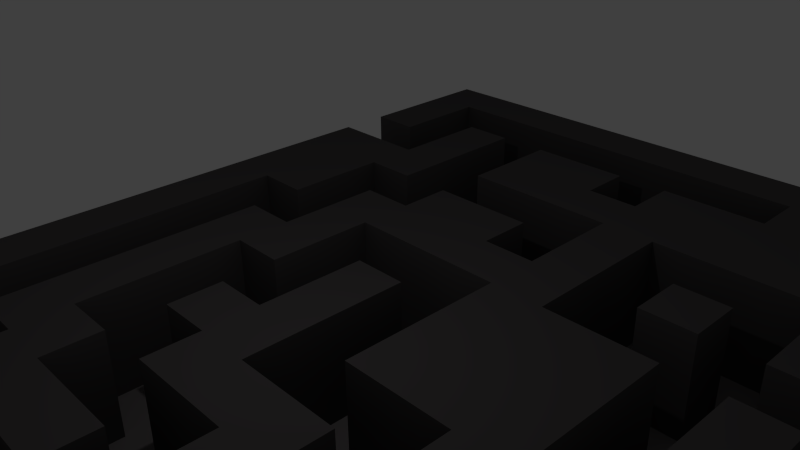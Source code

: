 # Source: Maze2.blend  (saved by Blender 2.68.0; exported with 4.5.12 LTS)
import bpy
from mathutils import Matrix  # noqa: F401  (used for matrix-valued properties, if any)

bpy.ops.wm.read_factory_settings(use_empty=True)
scene = bpy.context.scene
scene.name = 'Scene'

# ---- collections
col_collection_1 = bpy.data.collections.new('Collection 1'); scene.collection.children.link(col_collection_1)

# ---- materials (node trees are filled in below, after node groups)
mat_mazefloor = bpy.data.materials.new('MazeFloor')
mat_mazefloor.alpha_threshold = 0.0
mat_mazefloor.use_transparent_shadow = False
mat_mazefloor.preview_render_type = 'CUBE'
mat_mazefloor.diffuse_color = (0.2234, 0.2059, 0.2089, 1.0)
mat_mazefloor.roughness = 0.0
mat_mazefloor.specular_intensity = 0.3817
mat_mazefloor.line_color = (0.0, 0.0, 0.0, 1.0)
mat_maze = bpy.data.materials.new('Maze')
mat_maze.alpha_threshold = 0.0
mat_maze.use_transparent_shadow = False
mat_maze.preview_render_type = 'CUBE'
mat_maze.diffuse_color = (0.08898, 0.08235, 0.08349, 1.0)
mat_maze.roughness = 0.0
mat_maze.specular_intensity = 0.3817
mat_maze.line_color = (0.0, 0.0, 0.0, 1.0)

# ---- material node trees

# ---- world
world_world = bpy.data.worlds.new('World'); scene.world = world_world
world_world.color = (0.05088, 0.05088, 0.05088)
world_world.use_sun_shadow = False
world_world.sun_shadow_jitter_overblur = 0.0
world_world.cycles.sampling_method = 'MANUAL'
world_world.cycles.sample_map_resolution = 256

# ---- cameras
cam_camera = bpy.data.cameras.new('Camera')
cam_camera.clip_end = 100.0
cam_camera.lens = 35.0
cam_camera.sensor_width = 32.0
cam_camera.sensor_height = 18.0
cam_camera.ortho_scale = 7.314
cam_camera.dof.focus_distance = 0.0
cam_camera.dof.aperture_fstop = 128.0

# ---- lights
light_lamp = bpy.data.lights.new('Lamp', 'POINT')
light_lamp.transmission_factor = 0.0
light_lamp.cutoff_distance = 30.0
light_lamp.energy = 100.0
light_lamp.shadow_buffer_clip_start = 1.001
light_lamp.shadow_soft_size = 0.1
light_lamp.shadow_maximum_resolution = 0.006
light_lamp.use_absolute_resolution = True
light_lamp.cycles.use_multiple_importance_sampling = False

# ---- meshes
me_plane_003 = bpy.data.meshes.new('Plane.003')
me_plane_003.from_pydata([(1.0, -1.0, 0.0), (-1.0, -1.0, 0.0), (1.0, 1.0, 0.0), (-1.0, 1.0, 0.0)], [], [(1, 0, 2, 3)])
me_plane_003.use_remesh_preserve_volume = False
me_plane_003.use_remesh_preserve_attributes = False
me_plane_003.use_mirror_vertex_groups = False
me_plane_003.update()
me_plane_002 = bpy.data.meshes.new('Plane.002')
me_plane_002.from_pydata([(1.0, -1.0, 0.0), (-1.0, -1.0, 0.0), (1.0, 1.0, 0.0), (-1.0, 1.0, 0.0)], [], [(1, 0, 2, 3)])
me_plane_002.use_remesh_preserve_volume = False
me_plane_002.use_remesh_preserve_attributes = False
me_plane_002.use_mirror_vertex_groups = False
me_plane_002.update()
me_plane_001 = bpy.data.meshes.new('Plane.001')
me_plane_001.from_pydata([(1.0, -1.0, 0.0), (-1.0, -1.0, 0.0), (1.0, 1.0, 0.0), (-1.0, 1.0, 0.0)], [], [(1, 0, 2, 3)])
me_plane_001.materials.append(mat_mazefloor)
me_plane_001.use_remesh_preserve_volume = False
me_plane_001.use_remesh_preserve_attributes = False
me_plane_001.use_mirror_vertex_groups = False
me_plane_001.update()
me_plane = bpy.data.meshes.new('Plane')
me_plane.from_pydata([(-1.0, -1.0, -0.05901), (1.0, -1.0, -0.05901), (-1.0, 1.0, -0.05901), (1.0, 1.0, -0.05901), (-1.0, -2.384e-07, -0.05901), (-1.788e-07, -1.0, -0.05901), (1.0, -2.384e-07, -0.05901), (-1.788e-07, 1.0, -0.05901), (-1.788e-07, -2.384e-07, -0.05901), (-1.0, -0.5, -0.05901), (0.5, -1.0, -0.05901), (1.0, 0.5, -0.05901), (-0.5, 1.0, -0.05901), (-1.0, 0.5, -0.05901), (-0.5, -1.0, -0.05901), (1.0, -0.5, -0.05901), (0.5, 1.0, -0.05901), (-1.788e-07, 0.5, -0.05901), (-1.788e-07, -0.5, -0.05901), (-0.5, -2.384e-07, -0.05901), (0.5, -2.384e-07, -0.05901), (0.5, 0.5, -0.05901), (-0.5, 0.5, -0.05901), (-0.5, -0.5, -0.05901), (0.5, -0.5, -0.05901), (-1.0, -0.75, -0.05901), (0.75, -1.0, -0.05901), (1.0, 0.75, -0.05901), (-0.75, 1.0, -0.05901), (-1.0, 0.75, -0.05901), (-0.75, -1.0, -0.05901), (1.0, -0.75, -0.05901), (0.75, 1.0, -0.05901), (-1.788e-07, 0.75, -0.05901), (-1.788e-07, -0.75, -0.05901), (-0.75, -2.384e-07, -0.05901), (0.25, -2.384e-07, -0.05901), (-1.0, -0.25, -0.05901), (0.25, -1.0, -0.05901), (1.0, 0.25, -0.05901), (-0.25, 1.0, -0.05901), (-1.0, 0.25, -0.05901), (-0.25, -1.0, -0.05901), (1.0, -0.25, -0.05901), (0.25, 1.0, -0.05901), (-1.788e-07, 0.25, -0.05901), (-1.788e-07, -0.25, -0.05901), (-0.25, -2.384e-07, -0.05901), (0.75, -2.384e-07, -0.05901), (0.5, 0.75, -0.05901), (0.5, 0.25, -0.05901), (0.25, 0.5, -0.05901), (0.75, 0.5, -0.05901), (-0.5, 0.75, -0.05901), (-0.5, 0.25, -0.05901), (-0.75, 0.5, -0.05901), (-0.25, 0.5, -0.05901), (-0.5, -0.25, -0.05901), (-0.5, -0.75, -0.05901), (-0.75, -0.5, -0.05901), (-0.25, -0.5, -0.05901), (0.5, -0.25, -0.05901), (0.5, -0.75, -0.05901), (0.25, -0.5, -0.05901), (0.75, -0.5, -0.05901), (0.75, 0.75, -0.05901), (-0.25, 0.75, -0.05901), (-0.25, -0.25, -0.05901), (0.75, -0.25, -0.05901), (0.25, 0.75, -0.05901), (0.25, 0.25, -0.05901), (0.75, 0.25, -0.05901), (-0.75, 0.75, -0.05901), (-0.75, 0.25, -0.05901), (-0.25, 0.25, -0.05901), (-0.75, -0.25, -0.05901), (-0.75, -0.75, -0.05901), (-0.25, -0.75, -0.05901), (0.25, -0.25, -0.05901), (0.25, -0.75, -0.05901), (0.75, -0.75, -0.05901), (-1.0, -0.875, -0.05901), (0.875, -1.0, -0.05901), (1.0, 0.875, -0.05901), (-0.875, 1.0, -0.05901), (-1.0, 0.875, -0.05901), (-0.875, -1.0, -0.05901), (1.0, -0.875, -0.05901), (0.875, 1.0, -0.05901), (-1.788e-07, 0.875, -0.05901), (-1.788e-07, -0.875, -0.05901), (-0.875, -2.384e-07, -0.05901), (0.125, -2.384e-07, -0.05901), (-1.0, -0.125, -0.05901), (0.125, -1.0, -0.05901), (1.0, 0.125, -0.05901), (-0.125, 1.0, -0.05901), (-1.0, 0.125, -0.05901), (-0.125, -1.0, -0.05901), (1.0, -0.125, -0.05901), (0.125, 1.0, -0.05901), (-1.788e-07, 0.125, -0.05901), (-1.788e-07, -0.125, -0.05901), (-0.125, -2.384e-07, -0.05901), (0.875, -2.384e-07, -0.05901), (0.5, 0.875, -0.05901), (0.5, 0.125, -0.05901), (0.125, 0.5, -0.05901), (0.625, 0.5, -0.05901), (-0.5, 0.875, -0.05901), (-0.5, 0.125, -0.05901), (-0.875, 0.5, -0.05901), (-0.375, 0.5, -0.05901), (-0.5, -0.125, -0.05901), (-0.5, -0.875, -0.05901), (-0.875, -0.5, -0.05901), (-0.375, -0.5, -0.05901), (0.5, -0.125, -0.05901), (0.5, -0.875, -0.05901), (0.125, -0.5, -0.05901), (0.625, -0.5, -0.05901), (-1.0, -0.625, -0.05901), (0.625, -1.0, -0.05901), (1.0, 0.625, -0.05901), (-0.625, 1.0, -0.05901), (-1.0, 0.625, -0.05901), (-0.625, -1.0, -0.05901), (1.0, -0.625, -0.05901), (0.625, 1.0, -0.05901), (-1.788e-07, 0.625, -0.05901), (-1.788e-07, -0.625, -0.05901), (-0.625, -2.384e-07, -0.05901), (0.375, -2.384e-07, -0.05901), (-1.0, -0.375, -0.05901), (0.375, -1.0, -0.05901), (1.0, 0.375, -0.05901), (-0.375, 1.0, -0.05901), (-1.0, 0.375, -0.05901), (-0.375, -1.0, -0.05901), (1.0, -0.375, -0.05901), (0.375, 1.0, -0.05901), (-1.788e-07, 0.375, -0.05901), (-1.788e-07, -0.375, -0.05901), (-0.375, -2.384e-07, -0.05901), (0.625, -2.384e-07, -0.05901), (0.5, 0.625, -0.05901), (0.5, 0.375, -0.05901), (0.375, 0.5, -0.05901), (0.875, 0.5, -0.05901), (-0.5, 0.625, -0.05901), (-0.5, 0.375, -0.05901), (-0.625, 0.5, -0.05901), (-0.125, 0.5, -0.05901), (-0.5, -0.375, -0.05901), (-0.5, -0.625, -0.05901), (-0.625, -0.5, -0.05901), (-0.125, -0.5, -0.05901), (0.5, -0.375, -0.05901), (0.5, -0.625, -0.05901), (0.375, -0.5, -0.05901), (0.875, -0.5, -0.05901), (0.75, 0.875, -0.05901), (0.75, 0.625, -0.05901), (0.625, 0.75, -0.05901), (0.875, 0.75, -0.05901), (-0.25, 0.875, -0.05901), (-0.25, 0.625, -0.05901), (-0.375, 0.75, -0.05901), (-0.125, 0.75, -0.05901), (-0.25, -0.125, -0.05901), (-0.25, -0.375, -0.05901), (-0.375, -0.25, -0.05901), (-0.125, -0.25, -0.05901), (0.75, -0.125, -0.05901), (0.75, -0.375, -0.05901), (0.625, -0.25, -0.05901), (0.875, -0.25, -0.05901), (0.25, 0.875, -0.05901), (0.25, 0.625, -0.05901), (0.125, 0.75, -0.05901), (0.375, 0.75, -0.05901), (0.25, 0.375, -0.05901), (0.25, 0.125, -0.05901), (0.125, 0.25, -0.05901), (0.375, 0.25, -0.05901), (0.75, 0.375, -0.05901), (0.75, 0.125, -0.05901), (0.625, 0.25, -0.05901), (0.875, 0.25, -0.05901), (-0.75, 0.875, -0.05901), (-0.75, 0.625, -0.05901), (-0.875, 0.75, -0.05901), (-0.625, 0.75, -0.05901), (-0.75, 0.375, -0.05901), (-0.75, 0.125, -0.05901), (-0.875, 0.25, -0.05901), (-0.625, 0.25, -0.05901), (-0.25, 0.375, -0.05901), (-0.25, 0.125, -0.05901), (-0.375, 0.25, -0.05901), (-0.125, 0.25, -0.05901), (-0.75, -0.125, -0.05901), (-0.75, -0.375, -0.05901), (-0.875, -0.25, -0.05901), (-0.625, -0.25, -0.05901), (-0.75, -0.625, -0.05901), (-0.75, -0.875, -0.05901), (-0.875, -0.75, -0.05901), (-0.625, -0.75, -0.05901), (-0.25, -0.625, -0.05901), (-0.25, -0.875, -0.05901), (-0.375, -0.75, -0.05901), (-0.125, -0.75, -0.05901), (0.25, -0.125, -0.05901), (0.25, -0.375, -0.05901), (0.125, -0.25, -0.05901), (0.375, -0.25, -0.05901), (0.25, -0.625, -0.05901), (0.25, -0.875, -0.05901), (0.125, -0.75, -0.05901), (0.375, -0.75, -0.05901), (0.75, -0.625, -0.05901), (0.75, -0.875, -0.05901), (0.625, -0.75, -0.05901), (0.875, -0.75, -0.05901), (0.875, 0.875, -0.05901), (-0.125, 0.875, -0.05901), (-0.125, -0.125, -0.05901), (0.875, -0.125, -0.05901), (0.375, 0.875, -0.05901), (0.375, 0.375, -0.05901), (0.875, 0.375, -0.05901), (-0.625, 0.875, -0.05901), (-0.625, 0.375, -0.05901), (-0.125, 0.375, -0.05901), (-0.625, -0.125, -0.05901), (-0.625, -0.625, -0.05901), (-0.125, -0.625, -0.05901), (0.375, -0.125, -0.05901), (0.375, -0.625, -0.05901), (0.875, -0.625, -0.05901), (0.625, 0.875, -0.05901), (0.625, 0.625, -0.05901), (0.875, 0.625, -0.05901), (-0.375, 0.875, -0.05901), (-0.375, 0.625, -0.05901), (-0.125, 0.625, -0.05901), (-0.375, -0.125, -0.05901), (-0.375, -0.375, -0.05901), (-0.125, -0.375, -0.05901), (0.625, -0.125, -0.05901), (0.625, -0.375, -0.05901), (0.875, -0.375, -0.05901), (0.125, 0.875, -0.05901), (0.125, 0.625, -0.05901), (0.375, 0.625, -0.05901), (0.125, 0.375, -0.05901), (0.125, 0.125, -0.05901), (0.375, 0.125, -0.05901), (0.625, 0.375, -0.05901), (0.625, 0.125, -0.05901), (0.875, 0.125, -0.05901), (-0.875, 0.875, -0.05901), (-0.875, 0.625, -0.05901), (-0.625, 0.625, -0.05901), (-0.875, 0.375, -0.05901), (-0.875, 0.125, -0.05901), (-0.625, 0.125, -0.05901), (-0.375, 0.375, -0.05901), (-0.375, 0.125, -0.05901), (-0.125, 0.125, -0.05901), (-0.875, -0.125, -0.05901), (-0.875, -0.375, -0.05901), (-0.625, -0.375, -0.05901), (-0.875, -0.625, -0.05901), (-0.875, -0.875, -0.05901), (-0.625, -0.875, -0.05901), (-0.375, -0.625, -0.05901), (-0.375, -0.875, -0.05901), (-0.125, -0.875, -0.05901), (0.125, -0.125, -0.05901), (0.125, -0.375, -0.05901), (0.375, -0.375, -0.05901), (0.125, -0.625, -0.05901), (0.125, -0.875, -0.05901), (0.375, -0.875, -0.05901), (0.625, -0.625, -0.05901), (0.625, -0.875, -0.05901), (0.875, -0.875, -0.05901), (-1.0, -1.0, 0.05901), (1.0, -1.0, 0.05901), (-1.0, 1.0, 0.05901), (1.0, 1.0, 0.05901), (-1.0, -2.384e-07, 0.05901), (-1.788e-07, -1.0, 0.05901), (1.0, -2.384e-07, 0.05901), (-1.788e-07, 1.0, 0.05901), (-1.788e-07, -2.384e-07, 0.05901), (-1.0, -0.5, 0.05901), (0.5, -1.0, 0.05901), (1.0, 0.5, 0.05901), (-0.5, 1.0, 0.05901), (-1.0, 0.5, 0.05901), (-0.5, -1.0, 0.05901), (1.0, -0.5, 0.05901), (0.5, 1.0, 0.05901), (-1.788e-07, 0.5, 0.05901), (-1.788e-07, -0.5, 0.05901), (-0.5, -2.384e-07, 0.05901), (0.5, -2.384e-07, 0.05901), (0.5, 0.5, 0.05901), (-0.5, 0.5, 0.05901), (-0.5, -0.5, 0.05901), (0.5, -0.5, 0.05901), (-1.0, -0.75, 0.05901), (0.75, -1.0, 0.05901), (1.0, 0.75, 0.05901), (-0.75, 1.0, 0.05901), (-1.0, 0.75, 0.05901), (-0.75, -1.0, 0.05901), (1.0, -0.75, 0.05901), (0.75, 1.0, 0.05901), (-1.788e-07, 0.75, 0.05901), (-1.788e-07, -0.75, 0.05901), (-0.75, -2.384e-07, 0.05901), (0.25, -2.384e-07, 0.05901), (-1.0, -0.25, 0.05901), (0.25, -1.0, 0.05901), (1.0, 0.25, 0.05901), (-0.25, 1.0, 0.05901), (-1.0, 0.25, 0.05901), (-0.25, -1.0, 0.05901), (1.0, -0.25, 0.05901), (0.25, 1.0, 0.05901), (-1.788e-07, 0.25, 0.05901), (-1.788e-07, -0.25, 0.05901), (-0.25, -2.384e-07, 0.05901), (0.75, -2.384e-07, 0.05901), (0.5, 0.75, 0.05901), (0.5, 0.25, 0.05901), (0.25, 0.5, 0.05901), (0.75, 0.5, 0.05901), (-0.5, 0.75, 0.05901), (-0.5, 0.25, 0.05901), (-0.75, 0.5, 0.05901), (-0.25, 0.5, 0.05901), (-0.5, -0.25, 0.05901), (-0.5, -0.75, 0.05901), (-0.75, -0.5, 0.05901), (-0.25, -0.5, 0.05901), (0.5, -0.25, 0.05901), (0.5, -0.75, 0.05901), (0.25, -0.5, 0.05901), (0.75, -0.5, 0.05901), (0.75, 0.75, 0.05901), (-0.25, 0.75, 0.05901), (-0.25, -0.25, 0.05901), (0.75, -0.25, 0.05901), (0.25, 0.75, 0.05901), (0.25, 0.25, 0.05901), (0.75, 0.25, 0.05901), (-0.75, 0.75, 0.05901), (-0.75, 0.25, 0.05901), (-0.25, 0.25, 0.05901), (-0.75, -0.25, 0.05901), (-0.75, -0.75, 0.05901), (-0.25, -0.75, 0.05901), (0.25, -0.25, 0.05901), (0.25, -0.75, 0.05901), (0.75, -0.75, 0.05901), (-1.0, -0.875, 0.05901), (0.875, -1.0, 0.05901), (1.0, 0.875, 0.05901), (-0.875, 1.0, 0.05901), (-1.0, 0.875, 0.05901), (-0.875, -1.0, 0.05901), (1.0, -0.875, 0.05901), (0.875, 1.0, 0.05901), (-1.788e-07, 0.875, 0.05901), (-1.788e-07, -0.875, 0.05901), (-0.875, -2.384e-07, 0.05901), (0.125, -2.384e-07, 0.05901), (-1.0, -0.125, 0.05901), (0.125, -1.0, 0.05901), (1.0, 0.125, 0.05901), (-0.125, 1.0, 0.05901), (-1.0, 0.125, 0.05901), (-0.125, -1.0, 0.05901), (1.0, -0.125, 0.05901), (0.125, 1.0, 0.05901), (-1.788e-07, 0.125, 0.05901), (-1.788e-07, -0.125, 0.05901), (-0.125, -2.384e-07, 0.05901), (0.875, -2.384e-07, 0.05901), (0.5, 0.875, 0.05901), (0.5, 0.125, 0.05901), (0.125, 0.5, 0.05901), (0.625, 0.5, 0.05901), (-0.5, 0.875, 0.05901), (-0.5, 0.125, 0.05901), (-0.875, 0.5, 0.05901), (-0.375, 0.5, 0.05901), (-0.5, -0.125, 0.05901), (-0.5, -0.875, 0.05901), (-0.875, -0.5, 0.05901), (-0.375, -0.5, 0.05901), (0.5, -0.125, 0.05901), (0.5, -0.875, 0.05901), (0.125, -0.5, 0.05901), (0.625, -0.5, 0.05901), (-1.0, -0.625, 0.05901), (0.625, -1.0, 0.05901), (1.0, 0.625, 0.05901), (-0.625, 1.0, 0.05901), (-1.0, 0.625, 0.05901), (-0.625, -1.0, 0.05901), (1.0, -0.625, 0.05901), (0.625, 1.0, 0.05901), (-1.788e-07, 0.625, 0.05901), (-1.788e-07, -0.625, 0.05901), (-0.625, -2.384e-07, 0.05901), (0.375, -2.384e-07, 0.05901), (-1.0, -0.375, 0.05901), (0.375, -1.0, 0.05901), (1.0, 0.375, 0.05901), (-0.375, 1.0, 0.05901), (-1.0, 0.375, 0.05901), (-0.375, -1.0, 0.05901), (1.0, -0.375, 0.05901), (0.375, 1.0, 0.05901), (-1.788e-07, 0.375, 0.05901), (-1.788e-07, -0.375, 0.05901), (-0.375, -2.384e-07, 0.05901), (0.625, -2.384e-07, 0.05901), (0.5, 0.625, 0.05901), (0.5, 0.375, 0.05901), (0.375, 0.5, 0.05901), (0.875, 0.5, 0.05901), (-0.5, 0.625, 0.05901), (-0.5, 0.375, 0.05901), (-0.625, 0.5, 0.05901), (-0.125, 0.5, 0.05901), (-0.5, -0.375, 0.05901), (-0.5, -0.625, 0.05901), (-0.625, -0.5, 0.05901), (-0.125, -0.5, 0.05901), (0.5, -0.375, 0.05901), (0.5, -0.625, 0.05901), (0.375, -0.5, 0.05901), (0.875, -0.5, 0.05901), (0.75, 0.875, 0.05901), (0.75, 0.625, 0.05901), (0.625, 0.75, 0.05901), (0.875, 0.75, 0.05901), (-0.25, 0.875, 0.05901), (-0.25, 0.625, 0.05901), (-0.375, 0.75, 0.05901), (-0.125, 0.75, 0.05901), (-0.25, -0.125, 0.05901), (-0.25, -0.375, 0.05901), (-0.375, -0.25, 0.05901), (-0.125, -0.25, 0.05901), (0.75, -0.125, 0.05901), (0.75, -0.375, 0.05901), (0.625, -0.25, 0.05901), (0.875, -0.25, 0.05901), (0.25, 0.875, 0.05901), (0.25, 0.625, 0.05901), (0.125, 0.75, 0.05901), (0.375, 0.75, 0.05901), (0.25, 0.375, 0.05901), (0.25, 0.125, 0.05901), (0.125, 0.25, 0.05901), (0.375, 0.25, 0.05901), (0.75, 0.375, 0.05901), (0.75, 0.125, 0.05901), (0.625, 0.25, 0.05901), (0.875, 0.25, 0.05901), (-0.75, 0.875, 0.05901), (-0.75, 0.625, 0.05901), (-0.875, 0.75, 0.05901), (-0.625, 0.75, 0.05901), (-0.75, 0.375, 0.05901), (-0.75, 0.125, 0.05901), (-0.875, 0.25, 0.05901), (-0.625, 0.25, 0.05901), (-0.25, 0.375, 0.05901), (-0.25, 0.125, 0.05901), (-0.375, 0.25, 0.05901), (-0.125, 0.25, 0.05901), (-0.75, -0.125, 0.05901), (-0.75, -0.375, 0.05901), (-0.875, -0.25, 0.05901), (-0.625, -0.25, 0.05901), (-0.75, -0.625, 0.05901), (-0.75, -0.875, 0.05901), (-0.875, -0.75, 0.05901), (-0.625, -0.75, 0.05901), (-0.25, -0.625, 0.05901), (-0.25, -0.875, 0.05901), (-0.375, -0.75, 0.05901), (-0.125, -0.75, 0.05901), (0.25, -0.125, 0.05901), (0.25, -0.375, 0.05901), (0.125, -0.25, 0.05901), (0.375, -0.25, 0.05901), (0.25, -0.625, 0.05901), (0.25, -0.875, 0.05901), (0.125, -0.75, 0.05901), (0.375, -0.75, 0.05901), (0.75, -0.625, 0.05901), (0.75, -0.875, 0.05901), (0.625, -0.75, 0.05901), (0.875, -0.75, 0.05901), (0.875, 0.875, 0.05901), (-0.125, 0.875, 0.05901), (-0.125, -0.125, 0.05901), (0.875, -0.125, 0.05901), (0.375, 0.875, 0.05901), (0.375, 0.375, 0.05901), (0.875, 0.375, 0.05901), (-0.625, 0.875, 0.05901), (-0.625, 0.375, 0.05901), (-0.125, 0.375, 0.05901), (-0.625, -0.125, 0.05901), (-0.625, -0.625, 0.05901), (-0.125, -0.625, 0.05901), (0.375, -0.125, 0.05901), (0.375, -0.625, 0.05901), (0.875, -0.625, 0.05901), (0.625, 0.875, 0.05901), (0.625, 0.625, 0.05901), (0.875, 0.625, 0.05901), (-0.375, 0.875, 0.05901), (-0.375, 0.625, 0.05901), (-0.125, 0.625, 0.05901), (-0.375, -0.125, 0.05901), (-0.375, -0.375, 0.05901), (-0.125, -0.375, 0.05901), (0.625, -0.125, 0.05901), (0.625, -0.375, 0.05901), (0.875, -0.375, 0.05901), (0.125, 0.875, 0.05901), (0.125, 0.625, 0.05901), (0.375, 0.625, 0.05901), (0.125, 0.375, 0.05901), (0.125, 0.125, 0.05901), (0.375, 0.125, 0.05901), (0.625, 0.375, 0.05901), (0.625, 0.125, 0.05901), (0.875, 0.125, 0.05901), (-0.875, 0.875, 0.05901), (-0.875, 0.625, 0.05901), (-0.625, 0.625, 0.05901), (-0.875, 0.375, 0.05901), (-0.875, 0.125, 0.05901), (-0.625, 0.125, 0.05901), (-0.375, 0.375, 0.05901), (-0.375, 0.125, 0.05901), (-0.125, 0.125, 0.05901), (-0.875, -0.125, 0.05901), (-0.875, -0.375, 0.05901), (-0.625, -0.375, 0.05901), (-0.875, -0.625, 0.05901), (-0.875, -0.875, 0.05901), (-0.625, -0.875, 0.05901), (-0.375, -0.625, 0.05901), (-0.375, -0.875, 0.05901), (-0.125, -0.875, 0.05901), (0.125, -0.125, 0.05901), (0.125, -0.375, 0.05901), (0.375, -0.375, 0.05901), (0.125, -0.625, 0.05901), (0.125, -0.875, 0.05901), (0.375, -0.875, 0.05901), (0.625, -0.625, 0.05901), (0.625, -0.875, 0.05901), (0.875, -0.875, 0.05901)], [], [(225, 88, 3, 83), (226, 96, 7, 89), (227, 103, 8, 102), (228, 104, 6, 99), (229, 140, 16, 105), (230, 147, 21, 146), (231, 148, 11, 135), (232, 124, 12, 109), (338, 452, 530, 394), (234, 152, 17, 141), (235, 131, 19, 113), (236, 155, 23, 154), (237, 156, 18, 130), (238, 132, 20, 117), (239, 159, 24, 158), (240, 160, 15, 127), (241, 128, 32, 161), (242, 163, 65, 162), (243, 164, 27, 123), (244, 136, 40, 165), (245, 167, 66, 166), (246, 168, 33, 129), (247, 143, 47, 169), (248, 171, 67, 170), (394, 530, 417, 305), (250, 144, 48, 173), (251, 175, 68, 174), (252, 176, 43, 139), (253, 100, 44, 177), (254, 179, 69, 178), (260, 187, 71, 186), (261, 188, 39, 95), (262, 84, 28, 189), (513, 320, 416, 529), (369, 513, 529, 510), (265, 111, 55, 193), (266, 195, 73, 194), (267, 196, 54, 110), (510, 529, 449, 353), (269, 199, 74, 198), (270, 200, 45, 101), (368, 509, 528, 506), (506, 528, 448, 352), (501, 323, 419, 526), (497, 347, 443, 525), (275, 207, 76, 206), (494, 525, 444, 348), (364, 493, 524, 490), (490, 524, 420, 324), (279, 212, 34, 90), (280, 92, 36, 213), (281, 215, 78, 214), (282, 216, 61, 157), (489, 334, 430, 523), (482, 522, 440, 344), (478, 521, 413, 317), (286, 120, 64, 221), (287, 223, 80, 222), (288, 224, 31, 87), (161, 32, 88, 225), (165, 40, 96, 226), (477, 328, 424, 520), (473, 339, 435, 519), (358, 469, 518, 466), (466, 518, 429, 333), (172, 227, 102, 46), (173, 48, 104, 228), (176, 228, 99, 43), (177, 44, 140, 229), (69, 177, 229, 180), (184, 230, 146, 50), (188, 231, 135, 39), (189, 28, 124, 232), (465, 332, 388, 517), (462, 517, 393, 337), (193, 55, 151, 233), (461, 335, 391, 516), (454, 515, 385, 329), (450, 514, 377, 321), (577, 376, 320, 513), (200, 234, 141, 45), (201, 35, 131, 235), (75, 201, 235, 204), (576, 511, 369, 512), (205, 59, 155, 236), (575, 510, 353, 409), (208, 236, 154, 58), (571, 446, 350, 505), (570, 503, 367, 504), (212, 237, 130, 34), (217, 63, 159, 239), (79, 217, 239, 220), (569, 502, 325, 381), (221, 64, 160, 240), (80, 221, 240, 224), (224, 240, 127, 31), (105, 16, 128, 241), (49, 105, 241, 163), (163, 241, 161, 65), (108, 242, 162, 52), (148, 243, 123, 11), (109, 12, 136, 244), (568, 379, 323, 501), (564, 495, 365, 496), (149, 53, 167, 245), (22, 149, 245, 112), (112, 245, 166, 56), (559, 390, 334, 489), (56, 166, 246, 152), (152, 246, 129, 17), (558, 487, 363, 488), (556, 399, 343, 485), (171, 247, 169, 67), (153, 57, 171, 248), (555, 483, 362, 484), (116, 248, 170, 60), (554, 482, 344, 400), (60, 170, 249, 156), (156, 249, 142, 18), (117, 20, 144, 250), (157, 61, 175, 251), (551, 478, 317, 373), (550, 384, 328, 477), (549, 475, 360, 476), (543, 467, 358, 468), (160, 252, 139, 15), (89, 7, 100, 253), (542, 466, 333, 389), (179, 253, 177, 69), (129, 33, 179, 254), (17, 129, 254, 107), (107, 254, 178, 51), (178, 69, 180, 255), (51, 178, 255, 147), (147, 255, 145, 21), (183, 256, 181, 70), (8, 101, 257, 92), (92, 257, 182, 36), (132, 258, 106, 20), (50, 146, 259, 187), (187, 259, 185, 71), (104, 261, 95, 6), (85, 2, 84, 262), (29, 85, 262, 191), (541, 428, 332, 465), (125, 29, 191, 263), (540, 463, 357, 464), (539, 462, 337, 433), (190, 72, 192, 264), (55, 190, 264, 151), (537, 459, 356, 460), (137, 13, 111, 265), (41, 137, 265, 195), (195, 265, 193, 73), (97, 41, 195, 266), (4, 97, 266, 91), (536, 458, 336, 432), (535, 418, 322, 457), (534, 455, 355, 456), (131, 267, 110, 19), (533, 454, 329, 425), (54, 150, 268, 199), (199, 268, 197, 74), (110, 54, 199, 269), (532, 412, 316, 453), (531, 451, 354, 452), (198, 74, 200, 270), (530, 450, 321, 417), (103, 270, 101, 8), (93, 4, 91, 271), (37, 93, 271, 203), (529, 416, 304, 449), (133, 37, 203, 272), (9, 133, 272, 115), (528, 447, 313, 448), (202, 75, 204, 273), (59, 202, 273, 155), (527, 406, 309, 421), (121, 9, 115, 274), (25, 121, 274, 207), (526, 419, 307, 445), (81, 25, 207, 275), (0, 81, 275, 86), (86, 275, 206, 30), (525, 443, 312, 444), (30, 206, 276, 126), (126, 276, 114, 14), (524, 402, 308, 420), (58, 154, 277, 211), (211, 277, 209, 77), (523, 430, 306, 441), (14, 114, 278, 138), (138, 278, 210, 42), (521, 398, 301, 413), (42, 210, 279, 98), (98, 279, 90, 5), (102, 8, 92, 280), (46, 102, 280, 215), (215, 280, 213, 78), (520, 424, 300, 437), (519, 435, 310, 436), (518, 394, 305, 429), (214, 78, 216, 282), (63, 214, 282, 159), (159, 282, 157, 24), (130, 18, 119, 283), (34, 130, 283, 219), (517, 388, 295, 393), (90, 34, 219, 284), (5, 90, 284, 94), (94, 284, 218, 38), (516, 391, 297, 392), (38, 218, 285, 134), (134, 285, 118, 10), (515, 378, 296, 385), (514, 372, 292, 377), (223, 286, 221, 80), (118, 62, 223, 287), (10, 118, 287, 122), (122, 287, 222, 26), (222, 80, 224, 288), (26, 222, 288, 82), (82, 288, 87, 1), (452, 354, 450, 530), (397, 341, 451, 531), (437, 300, 412, 532), (398, 533, 425, 301), (438, 534, 456, 342), (311, 401, 534, 438), (401, 345, 455, 534), (345, 441, 535, 455), (441, 306, 418, 535), (460, 356, 458, 536), (442, 537, 460, 346), (405, 349, 459, 537), (349, 445, 538, 459), (445, 307, 431, 538), (406, 539, 433, 309), (446, 540, 464, 350), (449, 304, 428, 541), (378, 542, 389, 296), (468, 358, 466, 542), (418, 543, 468, 322), (306, 396, 543, 418), (396, 340, 467, 543), (467, 544, 469, 358), (340, 436, 544, 467), (436, 310, 434, 544), (472, 359, 470, 545), (297, 381, 546, 390), (381, 325, 471, 546), (421, 309, 395, 547), (339, 476, 548, 435), (476, 360, 474, 548), (393, 295, 384, 550), (374, 551, 373, 291), (318, 480, 551, 374), (414, 552, 480, 318), (479, 553, 481, 361), (344, 440, 553, 479), (426, 554, 400, 302), (330, 484, 554, 426), (484, 362, 482, 554), (386, 555, 484, 330), (293, 380, 555, 386), (420, 308, 399, 556), (343, 488, 557, 439), (488, 363, 486, 557), (399, 558, 488, 343), (487, 559, 489, 363), (392, 297, 390, 559), (382, 560, 380, 293), (326, 492, 560, 382), (422, 561, 492, 326), (298, 404, 561, 422), (491, 562, 493, 364), (348, 444, 562, 491), (410, 563, 404, 298), (314, 496, 563, 410), (370, 564, 496, 314), (289, 375, 564, 370), (375, 319, 495, 564), (319, 415, 565, 495), (415, 303, 403, 565), (347, 500, 566, 443), (500, 366, 498, 566), (303, 427, 567, 403), (427, 331, 499, 567), (331, 387, 568, 499), (387, 294, 379, 568), (391, 569, 381, 297), (335, 504, 569, 391), (504, 367, 502, 569), (503, 571, 505, 367), (352, 448, 571, 503), (448, 313, 446, 571), (419, 572, 408, 307), (323, 508, 572, 419), (379, 573, 508, 323), (294, 383, 573, 379), (383, 327, 507, 573), (327, 423, 574, 507), (423, 299, 407, 574), (512, 369, 510, 575), (407, 576, 512, 351), (299, 411, 576, 407), (411, 315, 511, 576), (511, 577, 513, 369), (315, 371, 577, 511), (371, 290, 376, 577), (274, 115, 404, 563), (15, 139, 428, 304), (137, 41, 330, 426), (148, 231, 520, 437), (113, 19, 308, 402), (260, 186, 475, 549), (0, 86, 375, 289), (25, 81, 370, 314), (252, 160, 449, 541), (167, 53, 342, 456), (166, 66, 355, 455), (207, 274, 563, 496), (16, 140, 429, 305), (138, 42, 331, 427), (132, 238, 527, 421), (231, 188, 477, 520), (188, 261, 550, 477), (1, 87, 376, 290), (26, 82, 371, 315), (200, 74, 363, 489), (54, 196, 485, 343), (215, 281, 570, 504), (66, 167, 456, 355), (141, 17, 306, 430), (139, 43, 332, 428), (238, 117, 406, 527), (55, 111, 400, 344), (261, 104, 393, 550), (3, 88, 377, 292), (28, 84, 373, 317), (35, 201, 490, 324), (74, 197, 486, 363), (169, 47, 336, 458), (33, 168, 457, 322), (168, 246, 535, 457), (18, 142, 431, 307), (140, 44, 333, 429), (112, 56, 345, 401), (85, 29, 318, 374), (202, 59, 348, 491), (67, 169, 458, 356), (45, 141, 430, 334), (220, 239, 528, 509), (268, 150, 439, 557), (86, 30, 319, 375), (253, 179, 468, 542), (281, 214, 503, 570), (171, 57, 346, 460), (170, 67, 356, 459), (246, 166, 455, 535), (144, 20, 309, 433), (197, 268, 557, 486), (189, 232, 521, 478), (191, 262, 551, 480), (87, 31, 320, 376), (161, 225, 514, 450), (89, 253, 542, 378), (21, 145, 434, 310), (47, 143, 432, 336), (239, 158, 447, 528), (119, 18, 307, 408), (232, 109, 398, 521), (88, 32, 321, 377), (225, 83, 372, 514), (59, 205, 494, 348), (201, 75, 364, 490), (172, 46, 335, 461), (143, 247, 536, 432), (146, 21, 310, 435), (48, 144, 433, 337), (116, 60, 349, 405), (233, 151, 440, 522), (262, 189, 478, 551), (4, 93, 382, 293), (75, 202, 491, 364), (174, 68, 357, 463), (247, 171, 460, 536), (110, 269, 558, 399), (62, 118, 407, 351), (9, 121, 410, 298), (263, 191, 480, 552), (5, 94, 383, 294), (175, 61, 350, 464), (68, 175, 464, 357), (51, 147, 436, 340), (269, 198, 487, 558), (193, 233, 522, 482), (10, 122, 411, 299), (165, 226, 515, 454), (6, 95, 384, 295), (283, 119, 408, 572), (276, 206, 495, 565), (53, 149, 438, 342), (149, 22, 311, 438), (64, 120, 409, 353), (11, 123, 412, 300), (125, 263, 552, 414), (226, 89, 378, 515), (7, 96, 385, 296), (219, 283, 572, 508), (114, 276, 565, 403), (150, 54, 343, 439), (270, 103, 392, 559), (152, 234, 523, 441), (12, 124, 413, 301), (121, 25, 314, 410), (103, 227, 516, 392), (97, 4, 293, 386), (93, 37, 326, 382), (255, 180, 469, 544), (206, 76, 365, 495), (248, 116, 405, 537), (198, 270, 559, 487), (234, 200, 489, 523), (122, 26, 315, 411), (264, 192, 481, 553), (227, 172, 461, 516), (98, 5, 294, 387), (94, 38, 327, 383), (58, 211, 500, 347), (76, 207, 496, 365), (153, 248, 537, 442), (179, 33, 322, 468), (56, 152, 441, 345), (126, 14, 303, 415), (123, 27, 316, 412), (151, 264, 553, 440), (99, 6, 295, 388), (95, 39, 328, 384), (208, 58, 347, 497), (284, 219, 508, 573), (70, 181, 470, 359), (277, 154, 443, 566), (57, 153, 442, 346), (271, 91, 380, 560), (127, 15, 304, 416), (124, 28, 317, 413), (100, 7, 296, 389), (96, 40, 329, 385), (145, 255, 544, 434), (213, 36, 325, 502), (77, 209, 498, 366), (36, 182, 471, 325), (183, 70, 359, 472), (209, 277, 566, 498), (154, 23, 312, 443), (163, 242, 531, 452), (203, 271, 560, 492), (128, 16, 305, 417), (29, 125, 414, 318), (41, 97, 386, 330), (256, 183, 472, 545), (214, 63, 352, 503), (50, 187, 476, 339), (184, 50, 339, 473), (23, 155, 444, 312), (242, 108, 397, 531), (30, 126, 415, 319), (204, 235, 524, 493), (42, 98, 387, 331), (228, 176, 465, 517), (181, 256, 545, 470), (46, 215, 504, 335), (211, 77, 366, 500), (218, 284, 573, 507), (71, 185, 474, 360), (249, 170, 459, 538), (60, 156, 445, 349), (31, 127, 416, 320), (43, 99, 388, 332), (173, 228, 517, 462), (216, 78, 367, 505), (190, 55, 344, 479), (186, 71, 360, 475), (142, 249, 538, 431), (278, 114, 403, 567), (24, 157, 446, 313), (164, 243, 532, 453), (272, 203, 492, 561), (32, 128, 417, 321), (235, 113, 402, 524), (44, 100, 389, 333), (257, 101, 390, 546), (63, 217, 506, 352), (78, 213, 502, 367), (210, 278, 567, 499), (158, 24, 313, 447), (243, 148, 437, 532), (115, 272, 561, 404), (101, 45, 334, 390), (182, 257, 546, 471), (285, 218, 507, 574), (192, 72, 361, 481), (117, 250, 539, 406), (212, 279, 568, 501), (133, 9, 298, 422), (236, 208, 497, 525), (20, 106, 395, 309), (180, 229, 518, 469), (258, 132, 421, 547), (118, 285, 574, 407), (250, 173, 462, 539), (160, 64, 353, 449), (131, 35, 324, 420), (205, 236, 525, 494), (134, 10, 299, 423), (91, 266, 555, 380), (17, 107, 396, 306), (106, 258, 547, 395), (79, 220, 509, 368), (61, 216, 505, 350), (81, 0, 289, 370), (120, 286, 575, 409), (72, 190, 479, 361), (279, 210, 499, 568), (65, 161, 450, 354), (273, 204, 493, 562), (37, 133, 422, 326), (135, 11, 300, 424), (104, 48, 337, 393), (229, 105, 394, 518), (217, 79, 368, 506), (82, 1, 290, 371), (286, 223, 512, 575), (162, 65, 354, 451), (109, 244, 533, 398), (52, 162, 451, 341), (155, 273, 562, 444), (38, 134, 423, 327), (156, 237, 526, 445), (136, 12, 301, 425), (266, 194, 483, 555), (105, 49, 338, 394), (147, 230, 519, 436), (19, 110, 399, 308), (259, 146, 435, 548), (83, 3, 292, 372), (157, 251, 540, 446), (244, 165, 454, 533), (49, 163, 452, 338), (237, 212, 501, 526), (13, 137, 426, 302), (39, 135, 424, 328), (196, 267, 556, 485), (230, 184, 473, 519), (111, 13, 302, 400), (107, 51, 340, 396), (185, 259, 548, 474), (84, 2, 291, 373), (223, 62, 351, 512), (73, 193, 482, 362), (251, 174, 463, 540), (27, 164, 453, 316), (14, 138, 427, 303), (40, 136, 425, 329), (267, 131, 420, 556), (22, 112, 401, 311), (108, 52, 341, 397), (187, 260, 549, 476), (2, 85, 374, 291), (176, 252, 541, 465), (194, 73, 362, 483)])
me_plane.materials.append(mat_maze)
me_plane.use_remesh_preserve_volume = False
me_plane.use_remesh_preserve_attributes = False
me_plane.use_mirror_vertex_groups = False
me_plane.update()

# ---- objects
ob_plane_003 = bpy.data.objects.new('Plane.003', me_plane_003)
ob_plane_002 = bpy.data.objects.new('Plane.002', me_plane_002)
ob_plane_001 = bpy.data.objects.new('Plane.001', me_plane_001)
ob_plane = bpy.data.objects.new('Plane', me_plane)
ob_lamp = bpy.data.objects.new('Lamp', light_lamp)
ob_camera = bpy.data.objects.new('Camera', cam_camera)

# ---- transforms, parenting, visibility, modifiers, constraints
ob_plane_003.location = (10.09, 8.402, -1.245)
ob_plane_003.lineart.crease_threshold = 0.0
ob_plane_002.location = (-11.97, 5.861, -1.245)
ob_plane_002.lineart.crease_threshold = 0.0
ob_plane_001.location = (-0.9175, 0.1922, -1.245)
ob_plane_001.scale = (10.06, 10.06, 10.06)
ob_plane_001.lineart.crease_threshold = 0.0
ob_plane.location = (-0.9175, 0.1922, -0.04008)
ob_plane.scale = (10.0, 10.0, 21.0)
ob_plane.lineart.crease_threshold = 0.0
ob_lamp.location = (-2.813, -2.632, 7.443)
ob_lamp.rotation_euler = (0.6503, 0.05522, 1.866)
ob_lamp.lock_rotations_4d = False
ob_lamp.empty_display_type = 'ARROWS'
ob_lamp.color = (0.0, 0.0, 0.0, 0.0)
ob_lamp.lineart.crease_threshold = 0.0
ob_camera.location = (7.481, -9.987, 9.877)
ob_camera.rotation_euler = (1.109, 0.01082, 0.8149)
ob_camera.lock_rotations_4d = False
ob_camera.empty_display_type = 'ARROWS'
ob_camera.color = (0.0, 0.0, 0.0, 0.0)
ob_camera.display_type = 'WIRE'
ob_camera.lineart.crease_threshold = 0.0

# ---- collection membership
col_collection_1.objects.link(ob_plane_003)
col_collection_1.objects.link(ob_plane_002)
col_collection_1.objects.link(ob_plane_001)
col_collection_1.objects.link(ob_plane)
col_collection_1.objects.link(ob_lamp)
col_collection_1.objects.link(ob_camera)

# ---- scene / render settings (as saved in the file)
scene.camera = ob_camera
scene.frame_start = 1; scene.frame_end = 250; scene.frame_set(1)
scene.render.engine = 'BLENDER_EEVEE_NEXT'
scene.render.resolution_percentage = 50
scene.render.dither_intensity = 0.0
scene.cycles.use_denoising = False
scene.cycles.samples = 10
scene.cycles.sampling_pattern = 'TABULATED_SOBOL'
scene.cycles.light_sampling_threshold = 0.0
scene.cycles.use_adaptive_sampling = False
scene.cycles.use_light_tree = False
scene.cycles.blur_glossy = 0.0
scene.cycles.volume_bounces = 1
scene.cycles.pixel_filter_type = 'GAUSSIAN'
scene.cycles.sample_clamp_indirect = 0.0
scene.view_settings.view_transform = 'Standard'
bpy.context.view_layer.update()
